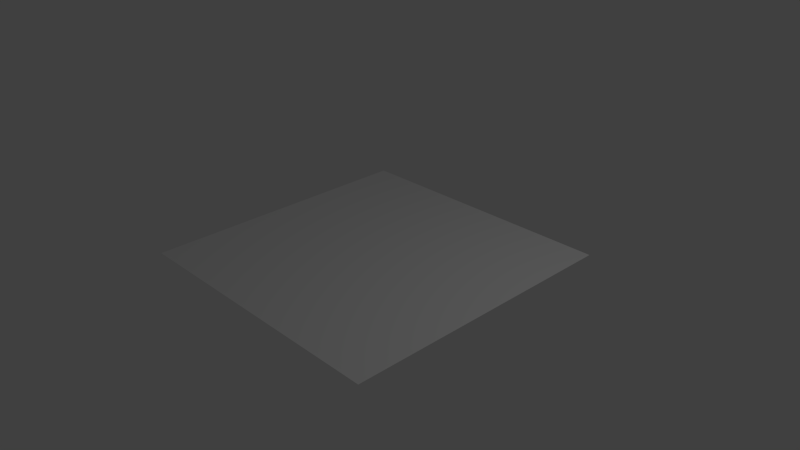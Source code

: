 # Source: scenario_green.blend  (saved by Blender 2.68.0; exported with 4.5.12 LTS)
import bpy
from mathutils import Matrix  # noqa: F401  (used for matrix-valued properties, if any)

bpy.ops.wm.read_factory_settings(use_empty=True)
scene = bpy.context.scene
scene.name = 'Scene'

# ---- collections
col_collection_1 = bpy.data.collections.new('Collection 1'); scene.collection.children.link(col_collection_1)

# ---- materials (node trees are filled in below, after node groups)
mat_scenario_green_material = bpy.data.materials.new('scenario_green_material')
mat_scenario_green_material.alpha_threshold = 0.0
mat_scenario_green_material.use_transparent_shadow = False
mat_scenario_green_material.roughness = 0.5
mat_scenario_green_material.line_color = (0.0, 0.0, 0.0, 1.0)

# ---- material node trees

# ---- world
world_world = bpy.data.worlds.new('World'); scene.world = world_world
world_world.color = (0.05088, 0.05088, 0.05088)
world_world.use_sun_shadow = False
world_world.sun_shadow_jitter_overblur = 0.0
world_world.cycles.sampling_method = 'MANUAL'
world_world.cycles.sample_map_resolution = 256

# ---- cameras
cam_camera = bpy.data.cameras.new('Camera')
cam_camera.clip_end = 100.0
cam_camera.lens = 35.0
cam_camera.sensor_width = 32.0
cam_camera.sensor_height = 18.0
cam_camera.ortho_scale = 7.314
cam_camera.dof.focus_distance = 0.0
cam_camera.dof.aperture_fstop = 128.0

# ---- lights
light_lamp = bpy.data.lights.new('Lamp', 'POINT')
light_lamp.transmission_factor = 0.0
light_lamp.cutoff_distance = 30.0
light_lamp.energy = 100.0
light_lamp.shadow_buffer_clip_start = 1.001
light_lamp.shadow_soft_size = 0.1
light_lamp.shadow_maximum_resolution = 0.006
light_lamp.use_absolute_resolution = True
light_lamp.cycles.use_multiple_importance_sampling = False

# ---- meshes
me_scenario_green = bpy.data.meshes.new('scenario_green')
me_scenario_green.from_pydata([(1.95, -1.95, 0.0), (-1.95, -1.95, 0.0), (1.95, 1.95, 0.0), (-1.95, 1.95, 0.0)], [], [(1, 0, 2, 3)])
_uv = me_scenario_green.uv_layers.new(name='UVMap')
_uv.uv.foreach_set('vector', [9.998e-05, 0.0001001, 0.9999, 9.998e-05, 0.9999, 0.9999, 9.998e-05, 0.9999])
me_scenario_green.materials.append(mat_scenario_green_material)
me_scenario_green.use_remesh_preserve_volume = False
me_scenario_green.use_remesh_preserve_attributes = False
me_scenario_green.use_mirror_vertex_groups = False
me_scenario_green.update()

# ---- objects
ob_scenario_green = bpy.data.objects.new('scenario_green', me_scenario_green)
ob_lamp = bpy.data.objects.new('Lamp', light_lamp)
ob_camera = bpy.data.objects.new('Camera', cam_camera)

# ---- transforms, parenting, visibility, modifiers, constraints
ob_scenario_green.location = (0.0, 0.0, 0.0)
ob_scenario_green.lineart.crease_threshold = 0.0
ob_lamp.location = (4.076, 1.005, 5.904)
ob_lamp.rotation_euler = (0.6503, 0.05522, 1.866)
ob_lamp.lock_rotations_4d = False
ob_lamp.empty_display_type = 'ARROWS'
ob_lamp.color = (0.0, 0.0, 0.0, 0.0)
ob_lamp.lineart.crease_threshold = 0.0
ob_camera.location = (7.481, -6.508, 5.344)
ob_camera.rotation_euler = (1.109, 0.01082, 0.8149)
ob_camera.lock_rotations_4d = False
ob_camera.empty_display_type = 'ARROWS'
ob_camera.color = (0.0, 0.0, 0.0, 0.0)
ob_camera.display_type = 'WIRE'
ob_camera.lineart.crease_threshold = 0.0

# ---- collection membership
col_collection_1.objects.link(ob_scenario_green)
col_collection_1.objects.link(ob_lamp)
col_collection_1.objects.link(ob_camera)

# ---- scene / render settings (as saved in the file)
scene.camera = ob_camera
scene.frame_start = 1; scene.frame_end = 250; scene.frame_set(1)
scene.render.engine = 'BLENDER_EEVEE_NEXT'
scene.render.image_settings.color_mode = 'RGB'
scene.render.image_settings.compression = 90
scene.render.resolution_percentage = 50
scene.render.dither_intensity = 0.0
scene.cycles.use_denoising = False
scene.cycles.samples = 10
scene.cycles.sampling_pattern = 'TABULATED_SOBOL'
scene.cycles.light_sampling_threshold = 0.0
scene.cycles.use_adaptive_sampling = False
scene.cycles.use_light_tree = False
scene.cycles.blur_glossy = 0.0
scene.cycles.volume_bounces = 1
scene.cycles.pixel_filter_type = 'GAUSSIAN'
scene.cycles.sample_clamp_indirect = 0.0
scene.view_settings.view_transform = 'Standard'
bpy.context.view_layer.update()
